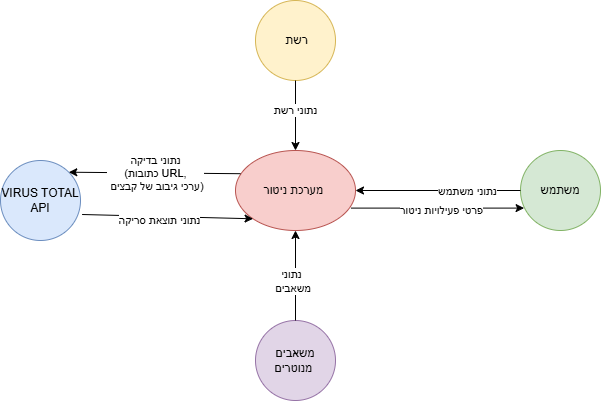

The diagram above was exported from draw.io. Its source (the exported page's mxGraphModel, read from the mxfile embedded in the PNG):
<mxGraphModel dx="1042" dy="626" grid="1" gridSize="10" guides="1" tooltips="1" connect="1" arrows="1" fold="1" page="1" pageScale="1" pageWidth="850" pageHeight="1100" math="0" shadow="0">
  <root>
    <mxCell id="0" />
    <mxCell id="1" parent="0" />
    <mxCell id="lLTY7_Zr0CbymDJMCOrj-1" value="מערכת ניטור&amp;nbsp;" style="ellipse;whiteSpace=wrap;html=1;fillColor=#f8cecc;strokeColor=#b85450;" parent="1" vertex="1">
      <mxGeometry x="305" y="240" width="120" height="80" as="geometry" />
    </mxCell>
    <mxCell id="lLTY7_Zr0CbymDJMCOrj-2" value="משתמש" style="ellipse;whiteSpace=wrap;html=1;aspect=fixed;fillColor=#d5e8d4;strokeColor=#82b366;" parent="1" vertex="1">
      <mxGeometry x="590" y="240" width="80" height="80" as="geometry" />
    </mxCell>
    <mxCell id="lLTY7_Zr0CbymDJMCOrj-4" value="VIRUS TOTAL API" style="ellipse;whiteSpace=wrap;html=1;aspect=fixed;fillColor=#dae8fc;strokeColor=#6c8ebf;" parent="1" vertex="1">
      <mxGeometry x="70" y="250" width="80" height="80" as="geometry" />
    </mxCell>
    <mxCell id="lLTY7_Zr0CbymDJMCOrj-19" value="" style="endArrow=classic;html=1;rounded=0;exitX=0.042;exitY=0.29;exitDx=0;exitDy=0;entryX=1;entryY=0;entryDx=0;entryDy=0;exitPerimeter=0;" parent="1" source="lLTY7_Zr0CbymDJMCOrj-1" target="lLTY7_Zr0CbymDJMCOrj-4" edge="1">
      <mxGeometry width="50" height="50" relative="1" as="geometry">
        <mxPoint x="450" y="300" as="sourcePoint" />
        <mxPoint x="400" y="350" as="targetPoint" />
      </mxGeometry>
    </mxCell>
    <mxCell id="lLTY7_Zr0CbymDJMCOrj-20" value="נתוני בדיקה&lt;br&gt;(כתובות URL,&lt;br&gt;&amp;nbsp;ערכי גיבוב של קבצים)" style="edgeLabel;html=1;align=center;verticalAlign=middle;resizable=0;points=[];" parent="lLTY7_Zr0CbymDJMCOrj-19" vertex="1" connectable="0">
      <mxGeometry x="-0.069" relative="1" as="geometry">
        <mxPoint x="-6" as="offset" />
      </mxGeometry>
    </mxCell>
    <mxCell id="zT8zyoZyY9B16h4DEHLp-2" value="" style="endArrow=classic;html=1;rounded=0;exitX=0;exitY=0.5;exitDx=0;exitDy=0;entryX=1;entryY=0.5;entryDx=0;entryDy=0;" parent="1" source="lLTY7_Zr0CbymDJMCOrj-2" target="lLTY7_Zr0CbymDJMCOrj-1" edge="1">
      <mxGeometry width="50" height="50" relative="1" as="geometry">
        <mxPoint x="400" y="350" as="sourcePoint" />
        <mxPoint x="450" y="300" as="targetPoint" />
      </mxGeometry>
    </mxCell>
    <mxCell id="zT8zyoZyY9B16h4DEHLp-3" value="נתוני משתמש" style="edgeLabel;html=1;align=center;verticalAlign=middle;resizable=0;points=[];" parent="zT8zyoZyY9B16h4DEHLp-2" vertex="1" connectable="0">
      <mxGeometry x="-0.3324" relative="1" as="geometry">
        <mxPoint x="1" as="offset" />
      </mxGeometry>
    </mxCell>
    <mxCell id="zT8zyoZyY9B16h4DEHLp-4" value="&amp;nbsp;רשת" style="ellipse;whiteSpace=wrap;html=1;aspect=fixed;fillColor=#fff2cc;strokeColor=#d6b656;" parent="1" vertex="1">
      <mxGeometry x="325" y="90" width="80" height="80" as="geometry" />
    </mxCell>
    <mxCell id="zT8zyoZyY9B16h4DEHLp-5" value="משאבים מנוטרים&amp;nbsp;" style="ellipse;whiteSpace=wrap;html=1;aspect=fixed;fillColor=#e1d5e7;strokeColor=#9673a6;" parent="1" vertex="1">
      <mxGeometry x="325" y="410" width="80" height="80" as="geometry" />
    </mxCell>
    <mxCell id="zT8zyoZyY9B16h4DEHLp-7" value="" style="endArrow=classic;html=1;rounded=0;exitX=0.962;exitY=0.72;exitDx=0;exitDy=0;exitPerimeter=0;entryX=0.045;entryY=0.72;entryDx=0;entryDy=0;entryPerimeter=0;" parent="1" source="lLTY7_Zr0CbymDJMCOrj-1" target="lLTY7_Zr0CbymDJMCOrj-2" edge="1">
      <mxGeometry width="50" height="50" relative="1" as="geometry">
        <mxPoint x="400" y="420" as="sourcePoint" />
        <mxPoint x="450" y="370" as="targetPoint" />
      </mxGeometry>
    </mxCell>
    <mxCell id="pT_HB9KxdguPN94yI6Qg-2" value="פרטי פעילויות ניטור" style="edgeLabel;html=1;align=center;verticalAlign=middle;resizable=0;points=[];" vertex="1" connectable="0" parent="zT8zyoZyY9B16h4DEHLp-7">
      <mxGeometry x="0.2377" y="1" relative="1" as="geometry">
        <mxPoint x="-17" y="3" as="offset" />
      </mxGeometry>
    </mxCell>
    <mxCell id="zT8zyoZyY9B16h4DEHLp-9" value="" style="endArrow=classic;html=1;rounded=0;exitX=0.5;exitY=0;exitDx=0;exitDy=0;entryX=0.5;entryY=1;entryDx=0;entryDy=0;" parent="1" source="zT8zyoZyY9B16h4DEHLp-5" target="lLTY7_Zr0CbymDJMCOrj-1" edge="1">
      <mxGeometry width="50" height="50" relative="1" as="geometry">
        <mxPoint x="400" y="420" as="sourcePoint" />
        <mxPoint x="450" y="370" as="targetPoint" />
      </mxGeometry>
    </mxCell>
    <mxCell id="zT8zyoZyY9B16h4DEHLp-10" value="נתוני&lt;br&gt;&amp;nbsp;משאבים" style="edgeLabel;html=1;align=center;verticalAlign=middle;resizable=0;points=[];" parent="zT8zyoZyY9B16h4DEHLp-9" vertex="1" connectable="0">
      <mxGeometry x="0.2422" y="-2" relative="1" as="geometry">
        <mxPoint x="-7" y="16" as="offset" />
      </mxGeometry>
    </mxCell>
    <mxCell id="zT8zyoZyY9B16h4DEHLp-11" value="" style="endArrow=classic;html=1;rounded=0;exitX=0.5;exitY=1;exitDx=0;exitDy=0;entryX=0.5;entryY=0;entryDx=0;entryDy=0;" parent="1" source="zT8zyoZyY9B16h4DEHLp-4" target="lLTY7_Zr0CbymDJMCOrj-1" edge="1">
      <mxGeometry width="50" height="50" relative="1" as="geometry">
        <mxPoint x="400" y="420" as="sourcePoint" />
        <mxPoint x="450" y="370" as="targetPoint" />
      </mxGeometry>
    </mxCell>
    <mxCell id="zT8zyoZyY9B16h4DEHLp-12" value="נתוני רשת" style="edgeLabel;html=1;align=center;verticalAlign=middle;resizable=0;points=[];" parent="zT8zyoZyY9B16h4DEHLp-11" vertex="1" connectable="0">
      <mxGeometry x="-0.1714" y="-1" relative="1" as="geometry">
        <mxPoint as="offset" />
      </mxGeometry>
    </mxCell>
    <mxCell id="zT8zyoZyY9B16h4DEHLp-13" value="" style="endArrow=classic;html=1;rounded=0;exitX=1.02;exitY=0.675;exitDx=0;exitDy=0;entryX=0;entryY=1;entryDx=0;entryDy=0;exitPerimeter=0;" parent="1" source="lLTY7_Zr0CbymDJMCOrj-4" target="lLTY7_Zr0CbymDJMCOrj-1" edge="1">
      <mxGeometry width="50" height="50" relative="1" as="geometry">
        <mxPoint x="400" y="420" as="sourcePoint" />
        <mxPoint x="450" y="370" as="targetPoint" />
      </mxGeometry>
    </mxCell>
    <mxCell id="zT8zyoZyY9B16h4DEHLp-14" value="נתוני תוצאת סריקה" style="edgeLabel;html=1;align=center;verticalAlign=middle;resizable=0;points=[];" parent="zT8zyoZyY9B16h4DEHLp-13" vertex="1" connectable="0">
      <mxGeometry x="-0.0952" y="-4" relative="1" as="geometry">
        <mxPoint as="offset" />
      </mxGeometry>
    </mxCell>
  </root>
</mxGraphModel>